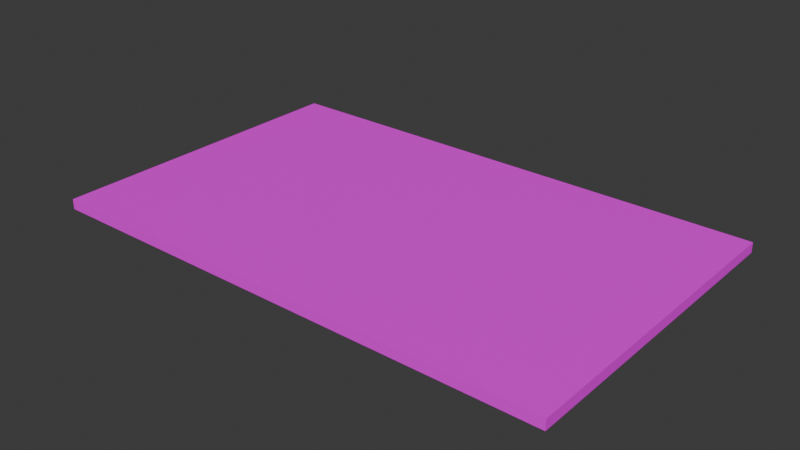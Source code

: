 # Source: dokument_z_textura.blend  (saved by Blender 4.0.36; exported with 4.5.12 LTS)
import bpy
from mathutils import Matrix  # noqa: F401  (used for matrix-valued properties, if any)

bpy.ops.wm.read_factory_settings(use_empty=True)
scene = bpy.context.scene
scene.name = 'Scene'

# ---- collections
col_collection = bpy.data.collections.new('Collection'); scene.collection.children.link(col_collection)

# ---- images (referenced by path relative to the original .blend; pixels are not part of the script)
import os
ASSET_DIR = os.environ.get("B2B_ASSET_DIR", "")  # directory of the original .blend (textures are referenced by path, not embedded)
HERE = os.path.dirname(os.path.abspath(__file__))  # packed textures are extracted next to this script under _unpacked/

def load_image(name, relpath, width, height, colorspace="sRGB"):
    """Load a texture the original file referenced (path relative to the .blend, or extracted next to this script)."""
    p = next((c for c in (os.path.join(HERE, relpath), os.path.join(ASSET_DIR, relpath)) if relpath and os.path.exists(c)), "")
    if p:
        img = bpy.data.images.load(p, check_existing=True)
        img.name = name
    else:  # same state as the original file: an image datablock whose file is absent (Cycles renders it pink)
        img = bpy.data.images.new(name, width, height)
        img.source = "FILE"
        img.filepath = "//" + (relpath or name)
    img.colorspace_settings.name = colorspace
    return img
img_pixil_frame_0__2__png = load_image('pixil-frame-0 (2).png', 'pixil-frame-0 (2).png', 1024, 1024, 'sRGB')

# ---- materials (node trees are filled in below, after node groups)
mat_material_004 = bpy.data.materials.new('Material.004')
mat_material_004.use_transparent_shadow = False

# ---- material node trees
mat_material_004.use_nodes = True; mat_material_004.node_tree.nodes.clear()
_N = mat_material_004.node_tree.nodes; _L = mat_material_004.node_tree.links
n0 = _N.new('ShaderNodeBsdfPrincipled'); n0.name = 'Principled BSDF'; n0.location = (10, 300)
n0.inputs[3].default_value = 1.45
n1 = _N.new('ShaderNodeOutputMaterial'); n1.name = 'Material Output'; n1.location = (300, 300)
n2 = _N.new('ShaderNodeTexImage'); n2.name = 'Image Texture'; n2.location = (-280, 280)
n2.image = img_pixil_frame_0__2__png
_L.new(n0.outputs[0], n1.inputs[0])
_L.new(n2.outputs[0], n0.inputs[0])
n1.is_active_output = True

# ---- world
world_world = bpy.data.worlds.new('World'); scene.world = world_world
world_world.use_nodes = True; world_world.node_tree.nodes.clear()
_N = world_world.node_tree.nodes; _L = world_world.node_tree.links
n0 = _N.new('ShaderNodeOutputWorld'); n0.name = 'World Output'; n0.location = (300, 300)
n1 = _N.new('ShaderNodeBackground'); n1.name = 'Background'; n1.location = (10, 300)
n1.inputs[0].default_value = (0.05088, 0.05088, 0.05088, 1.0)
_L.new(n1.outputs[0], n0.inputs[0])
n0.is_active_output = True
world_world.color = (0.05088, 0.05088, 0.05088)
world_world.use_sun_shadow = False
world_world.sun_shadow_jitter_overblur = 0.0

# ---- meshes
me_cube_003 = bpy.data.meshes.new('Cube.003')
me_cube_003.from_pydata([(-1.0, -1.0, -1.0), (-1.0, -1.0, 1.0), (-1.0, 1.0, -1.0), (-1.0, 1.0, 1.0), (1.0, -1.0, -1.0), (1.0, -1.0, 1.0), (1.0, 1.0, -1.0), (1.0, 1.0, 1.0)], [], [(0, 1, 3, 2), (2, 3, 7, 6), (6, 7, 5, 4), (4, 5, 1, 0), (2, 6, 4, 0), (7, 3, 1, 5)])
_uv = me_cube_003.uv_layers.new(name='UVMap')
_uv.uv.foreach_set('vector', [0.4998, 0.6491, 0.566, 0.6491, 0.566, 0.7154, 0.4998, 0.7154, 0.4998, 0.7154, 0.566, 0.7154, 0.566, 0.7816, 0.4998, 0.7816, 0.4998, 0.7816, 0.566, 0.7816, 0.566, 0.8478, 0.4998, 0.8478, 0.4998, 0.8478, 0.566, 0.8478, 0.566, 0.9141, 0.4998, 0.9141, 0.4336, 0.7816, 0.4998, 0.7816, 0.4998, 0.8478, 0.4336, 0.8478, 0.2739, 0.7019, 0.2772, 0.969, 0.05257, 0.9697, 0.04933, 0.7025])
me_cube_003.materials.append(mat_material_004)
me_cube_003.update()

# ---- objects
ob_cube = bpy.data.objects.new('Cube', me_cube_003)

# ---- transforms, parenting, visibility, modifiers, constraints
ob_cube.location = (0.0, 0.0, 0.0)
ob_cube.scale = (1.302, 0.8077, 0.02561)

# ---- collection membership
col_collection.objects.link(ob_cube)

# ---- scene / render settings (as saved in the file)
scene.frame_start = 1; scene.frame_end = 250; scene.frame_set(1)
scene.render.engine = 'BLENDER_EEVEE_NEXT'
scene.cycles.sampling_pattern = 'TABULATED_SOBOL'
bpy.context.view_layer.update()

# ---- added for rendering (the .blend has no active camera and no usable light): camera, sun
cam_auto = bpy.data.cameras.new('AutoCamera')
cam_auto.lens = 50.0
cam_auto.sensor_width = 36.0
cam_auto.clip_end = 1000.0
ob_auto_camera = bpy.data.objects.new('AutoCamera', cam_auto)
scene.collection.objects.link(ob_auto_camera)
ob_auto_camera.location = (2.83525, -3.4023, 2.2682)
ob_auto_camera.rotation_euler = (1.09748, -7.21219e-08, 0.694738)
scene.camera = ob_auto_camera
light_auto_sun = bpy.data.lights.new('AutoSun', 'SUN')
light_auto_sun.energy = 3.0
light_auto_sun.angle = 0.0523599
ob_auto_sun = bpy.data.objects.new('AutoSun', light_auto_sun)
scene.collection.objects.link(ob_auto_sun)
ob_auto_sun.rotation_euler = (0.872665, 0.174533, 0.523599)
bpy.context.view_layer.update()
